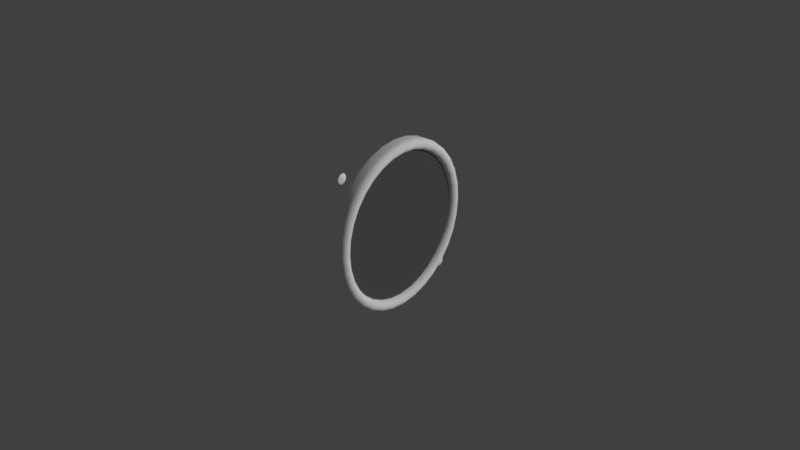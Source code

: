 # Source: oat.blend  (saved by Blender 2.79.0; exported with 4.5.12 LTS)
import bpy
from mathutils import Matrix  # noqa: F401  (used for matrix-valued properties, if any)

bpy.ops.wm.read_factory_settings(use_empty=True)
scene = bpy.context.scene
scene.name = 'Scene'

# ---- collections
col_collection_1 = bpy.data.collections.new('Collection 1'); scene.collection.children.link(col_collection_1)

# ---- materials (node trees are filled in below, after node groups)
mat_interior = bpy.data.materials.new('interior')
mat_interior.alpha_threshold = 0.0
mat_interior.use_transparent_shadow = False
mat_interior.diffuse_color = (1.0, 1.0, 1.0, 1.0)
mat_interior.specular_color = (0.3, 0.3, 0.3)
mat_interior.roughness = 0.5
mat_interior.specular_intensity = 1.0
mat_glass = bpy.data.materials.new('glass')
mat_glass.alpha_threshold = 0.0
mat_glass.use_transparent_shadow = False
mat_glass.diffuse_color = (0.1, 0.1, 0.1, 1.0)
mat_glass.roughness = 0.5
mat_glass.specular_intensity = 1.0

# ---- node groups
ng_auto_smooth = bpy.data.node_groups.new('Auto Smooth', 'GeometryNodeTree')
_s = ng_auto_smooth.interface.new_socket(name='Geometry', in_out='OUTPUT', socket_type='NodeSocketGeometry')
_s = ng_auto_smooth.interface.new_socket(name='Geometry', in_out='INPUT', socket_type='NodeSocketGeometry')
_s = ng_auto_smooth.interface.new_socket(name='Angle', in_out='INPUT', socket_type='NodeSocketFloat')
_s.subtype = 'ANGLE'
_s.min_value = 0.0
_s.max_value = 3.142
ng_auto_smooth.is_modifier = True
_N = ng_auto_smooth.nodes; _L = ng_auto_smooth.links
n0 = _N.new('NodeGroupOutput'); n0.name = 'Group Output'; n0.location = (480, -100)
n1 = _N.new('NodeGroupInput'); n1.name = 'Group Input'; n1.location = (-420, -300)
n2 = _N.new('NodeGroupInput'); n2.name = 'Group Input.001'; n2.location = (-60, -100)
n3 = _N.new('GeometryNodeSetShadeSmooth'); n3.name = 'Set Shade Smooth'; n3.location = (120, -100)
n3.domain = 'EDGE'
n4 = _N.new('GeometryNodeSetShadeSmooth'); n4.name = 'Set Shade Smooth.001'; n4.location = (300, -100)
n5 = _N.new('GeometryNodeInputMeshEdgeAngle'); n5.name = 'Edge Angle'; n5.location = (-420, -220)
n6 = _N.new('GeometryNodeInputEdgeSmooth'); n6.name = 'Is Edge Smooth'; n6.location = (-60, -160)
n7 = _N.new('GeometryNodeInputShadeSmooth'); n7.name = 'Is Face Smooth'; n7.location = (-240, -340)
n8 = _N.new('FunctionNodeBooleanMath'); n8.name = 'Boolean Math'; n8.location = (-60, -220)
n9 = _N.new('FunctionNodeCompare'); n9.name = 'Compare'; n9.location = (-240, -180)
n9.operation = 'LESS_EQUAL'
_L.new(n5.outputs[0], n9.inputs[0])
_L.new(n4.outputs[0], n0.inputs[0])
_L.new(n1.outputs[1], n9.inputs[1])
_L.new(n9.outputs[0], n8.inputs[0])
_L.new(n7.outputs[0], n8.inputs[1])
_L.new(n2.outputs[0], n3.inputs[0])
_L.new(n6.outputs[0], n3.inputs[1])
_L.new(n3.outputs[0], n4.inputs[0])
_L.new(n8.outputs[0], n3.inputs[2])
n0.is_active_output = True

# ---- material node trees

# ---- world
world_world = bpy.data.worlds.new('World'); scene.world = world_world
world_world.color = (0.05088, 0.05088, 0.05088)
world_world.use_sun_shadow = False
world_world.sun_shadow_jitter_overblur = 0.0
world_world.cycles.sampling_method = 'MANUAL'

# ---- lights
light_lamp = bpy.data.lights.new('Lamp', 'POINT')
light_lamp.transmission_factor = 0.0
light_lamp.cutoff_distance = 30.0
light_lamp.energy = 100.0
light_lamp.shadow_buffer_clip_start = 1.001
light_lamp.shadow_soft_size = 0.1
light_lamp.shadow_maximum_resolution = 0.006
light_lamp.use_absolute_resolution = True

# ---- meshes
me_cube = bpy.data.meshes.new('Cube')
me_cube.from_pydata([(2.048e-11, 0.02313, -0.02087), (3.785e-11, 0.02261, -0.02052), (4.945e-11, 0.022, -0.0204), (5.353e-11, 0.02139, -0.02052), (4.945e-11, 0.02087, -0.02087), (3.785e-11, 0.02052, -0.02139), (2.048e-11, 0.0204, -0.022), (3.469e-18, 0.02052, -0.02261), (-2.048e-11, 0.02087, -0.02313), (-3.785e-11, 0.02139, -0.02348), (-4.945e-11, 0.022, -0.0236), (-5.353e-11, 0.02261, -0.02348), (-4.945e-11, 0.02313, -0.02313), (-3.785e-11, 0.02348, -0.02261), (-2.048e-11, 0.0236, -0.022), (2.602e-17, 0.02348, -0.02139), (0.00035, 0.02257, -0.02143), (0.00035, 0.02231, -0.02126), (0.00035, 0.022, -0.0212), (0.00035, 0.02169, -0.02126), (0.00035, 0.02143, -0.02143), (0.00035, 0.02126, -0.02169), (0.00035, 0.0212, -0.022), (0.00035, 0.02126, -0.02231), (0.00035, 0.02143, -0.02257), (0.00035, 0.02169, -0.02274), (0.00035, 0.022, -0.0228), (0.00035, 0.02231, -0.02274), (0.00035, 0.02257, -0.02257), (0.00035, 0.02274, -0.02231), (0.00035, 0.0228, -0.022), (0.00035, 0.02274, -0.02169), (0.0005, 0.022, -0.022), (0.0, -0.0204, 0.022), (2.676e-11, -0.02052, 0.02261), (4.945e-11, -0.02087, 0.02313), (6.461e-11, -0.02139, 0.02348), (6.994e-11, -0.022, 0.0236), (6.461e-11, -0.02261, 0.02348), (4.945e-11, -0.02313, 0.02313), (2.676e-11, -0.02348, 0.02261), (1.056e-17, -0.0236, 0.022), (-2.676e-11, -0.02348, 0.02139), (-4.945e-11, -0.02313, 0.02087), (-6.461e-11, -0.02261, 0.02052), (-6.994e-11, -0.022, 0.0204), (-6.461e-11, -0.02139, 0.02052), (-4.945e-11, -0.02087, 0.02087), (-2.676e-11, -0.02052, 0.02139), (0.00035, -0.0212, 0.022), (0.00035, -0.02126, 0.02231), (0.00035, -0.02143, 0.02257), (0.00035, -0.02169, 0.02274), (0.00035, -0.022, 0.0228), (0.00035, -0.02231, 0.02274), (0.00035, -0.02257, 0.02257), (0.00035, -0.02274, 0.02231), (0.00035, -0.0228, 0.022), (0.00035, -0.02274, 0.02169), (0.00035, -0.02257, 0.02143), (0.00035, -0.02231, 0.02126), (0.00035, -0.022, 0.0212), (0.00035, -0.02169, 0.02126), (0.00035, -0.02143, 0.02143), (0.00035, -0.02126, 0.02169), (0.0005, -0.022, 0.022), (0.0025, 0.0, -0.0265), (0.003529, 0.0, -0.02617), (0.004164, 0.0, -0.02529), (0.004164, 0.0, -0.02421), (0.003529, 0.0, -0.02333), (0.0025, 0.0, -0.023), (0.0025, 0.00517, -0.02599), (0.003529, 0.005105, -0.02566), (0.004164, 0.004934, -0.0248), (0.004164, 0.004723, -0.02374), (0.003529, 0.004552, -0.02289), (0.0025, 0.004487, -0.02256), (0.0025, 0.01014, -0.02448), (0.003529, 0.01001, -0.02417), (0.004164, 0.009678, -0.02337), (0.004164, 0.009264, -0.02237), (0.003529, 0.00893, -0.02156), (0.0025, 0.008802, -0.02125), (0.0025, 0.01472, -0.02203), (0.003529, 0.01454, -0.02176), (0.004164, 0.01405, -0.02103), (0.004164, 0.01345, -0.02013), (0.003529, 0.01296, -0.0194), (0.0025, 0.01278, -0.01912), (0.0025, 0.01874, -0.01874), (0.003529, 0.0185, -0.0185), (0.004164, 0.01788, -0.01788), (0.004164, 0.01712, -0.01712), (0.003529, 0.0165, -0.0165), (0.0025, 0.01626, -0.01626), (0.0025, 0.02203, -0.01472), (0.003529, 0.02176, -0.01454), (0.004164, 0.02103, -0.01405), (0.004164, 0.02013, -0.01345), (0.003529, 0.0194, -0.01296), (0.0025, 0.01912, -0.01278), (0.0025, 0.02448, -0.01014), (0.003529, 0.02417, -0.01001), (0.004164, 0.02337, -0.009678), (0.004164, 0.02237, -0.009264), (0.003529, 0.02156, -0.00893), (0.0025, 0.02125, -0.008802), (0.0025, 0.02599, -0.00517), (0.003529, 0.02566, -0.005105), (0.004164, 0.0248, -0.004934), (0.004164, 0.02374, -0.004723), (0.003529, 0.02289, -0.004552), (0.0025, 0.02256, -0.004487), (0.0025, 0.0265, -2.001e-09), (0.003529, 0.02617, -1.898e-09), (0.004164, 0.02529, -1.784e-09), (0.004164, 0.02421, -1.702e-09), (0.003529, 0.02333, -1.684e-09), (0.0025, 0.023, -1.736e-09), (0.0025, 0.02599, 0.00517), (0.003529, 0.02566, 0.005105), (0.004164, 0.0248, 0.004934), (0.004164, 0.02374, 0.004723), (0.003529, 0.02289, 0.004552), (0.0025, 0.02256, 0.004487), (0.0025, 0.02448, 0.01014), (0.003529, 0.02417, 0.01001), (0.004164, 0.02337, 0.009678), (0.004164, 0.02237, 0.009264), (0.003529, 0.02156, 0.00893), (0.0025, 0.02125, 0.008802), (0.0025, 0.02203, 0.01472), (0.003529, 0.02176, 0.01454), (0.004164, 0.02103, 0.01405), (0.004164, 0.02013, 0.01345), (0.003529, 0.0194, 0.01296), (0.0025, 0.01912, 0.01278), (0.0025, 0.01874, 0.01874), (0.003529, 0.0185, 0.0185), (0.004164, 0.01788, 0.01788), (0.004164, 0.01712, 0.01712), (0.003529, 0.0165, 0.0165), (0.0025, 0.01626, 0.01626), (0.0025, 0.01472, 0.02203), (0.003529, 0.01454, 0.02176), (0.004164, 0.01405, 0.02103), (0.004164, 0.01345, 0.02013), (0.003529, 0.01296, 0.0194), (0.0025, 0.01278, 0.01912), (0.0025, 0.01014, 0.02448), (0.003529, 0.01001, 0.02417), (0.004164, 0.009678, 0.02337), (0.004164, 0.009264, 0.02237), (0.003529, 0.00893, 0.02156), (0.0025, 0.008802, 0.02125), (0.0025, 0.00517, 0.02599), (0.003529, 0.005105, 0.02566), (0.004164, 0.004934, 0.0248), (0.004164, 0.004723, 0.02374), (0.003529, 0.004552, 0.02289), (0.0025, 0.004487, 0.02256), (0.0025, 2.317e-09, 0.0265), (0.003529, 2.287e-09, 0.02617), (0.004164, 2.211e-09, 0.02529), (0.004164, 2.116e-09, 0.02421), (0.003529, 2.04e-09, 0.02333), (0.0025, 2.011e-09, 0.023), (0.0025, -0.00517, 0.02599), (0.003529, -0.005105, 0.02566), (0.004164, -0.004934, 0.0248), (0.004164, -0.004723, 0.02374), (0.003529, -0.004552, 0.02289), (0.0025, -0.004487, 0.02256), (0.0025, -0.01014, 0.02448), (0.003529, -0.01001, 0.02417), (0.004164, -0.009678, 0.02337), (0.004164, -0.009264, 0.02237), (0.003529, -0.00893, 0.02156), (0.0025, -0.008802, 0.02125), (0.0025, -0.01472, 0.02203), (0.003529, -0.01454, 0.02176), (0.004164, -0.01405, 0.02103), (0.004164, -0.01345, 0.02013), (0.003529, -0.01296, 0.0194), (0.0025, -0.01278, 0.01912), (0.0025, -0.01874, 0.01874), (0.003529, -0.0185, 0.0185), (0.004164, -0.01788, 0.01788), (0.004164, -0.01712, 0.01712), (0.003529, -0.0165, 0.0165), (0.0025, -0.01626, 0.01626), (0.0025, -0.02203, 0.01472), (0.003529, -0.02176, 0.01454), (0.004164, -0.02103, 0.01405), (0.004164, -0.02013, 0.01345), (0.003529, -0.0194, 0.01296), (0.0025, -0.01912, 0.01278), (0.0025, -0.02448, 0.01014), (0.003529, -0.02417, 0.01001), (0.004164, -0.02337, 0.009678), (0.004164, -0.02237, 0.009264), (0.003529, -0.02156, 0.00893), (0.0025, -0.02125, 0.008802), (0.0025, -0.02599, 0.00517), (0.003529, -0.02566, 0.005105), (0.004164, -0.0248, 0.004934), (0.004164, -0.02374, 0.004723), (0.003529, -0.02289, 0.004552), (0.0025, -0.02256, 0.004487), (0.0025, -0.0265, -2.001e-09), (0.003529, -0.02617, -1.898e-09), (0.004164, -0.02529, -1.784e-09), (0.004164, -0.02421, -1.702e-09), (0.003529, -0.02333, -1.684e-09), (0.0025, -0.023, -1.736e-09), (1.63e-09, -0.00517, -0.02599), (1.63e-09, -0.01014, -0.02448), (1.397e-09, -0.01472, -0.02203), (1.164e-09, -0.01874, -0.01874), (0.0025, -0.02599, -0.00517), (0.003529, -0.02566, -0.005105), (0.004164, -0.0248, -0.004934), (0.004164, -0.02374, -0.004723), (0.003529, -0.02289, -0.004552), (0.0025, -0.02256, -0.004487), (9.313e-10, -0.02203, -0.01472), (4.657e-10, -0.02448, -0.01014), (2.328e-10, -0.02599, -0.00517), (-2.328e-10, -0.0265, -2.001e-09), (0.0025, -0.02448, -0.01014), (0.003529, -0.02417, -0.01001), (0.004164, -0.02337, -0.009678), (0.004164, -0.02237, -0.009264), (0.003529, -0.02156, -0.00893), (0.0025, -0.02125, -0.008802), (-6.985e-10, -0.02599, 0.00517), (-9.313e-10, -0.02448, 0.01014), (-1.397e-09, -0.02203, 0.01472), (-1.63e-09, -0.01874, 0.01874), (0.0025, -0.02203, -0.01472), (0.003529, -0.02176, -0.01454), (0.004164, -0.02103, -0.01405), (0.004164, -0.02013, -0.01345), (0.003529, -0.0194, -0.01296), (0.0025, -0.01912, -0.01278), (-1.863e-09, -0.01472, 0.02203), (-2.095e-09, -0.01014, 0.02448), (-2.095e-09, -0.00517, 0.02599), (-2.328e-09, 2.317e-09, 0.0265), (0.0025, -0.01874, -0.01874), (0.003529, -0.0185, -0.0185), (0.004164, -0.01788, -0.01788), (0.004164, -0.01712, -0.01712), (0.003529, -0.0165, -0.0165), (0.0025, -0.01626, -0.01626), (-2.095e-09, 0.00517, 0.02599), (-2.095e-09, 0.01014, 0.02448), (-1.863e-09, 0.01472, 0.02203), (-1.63e-09, 0.01874, 0.01874), (0.0025, -0.01472, -0.02203), (0.003529, -0.01454, -0.02176), (0.004164, -0.01405, -0.02103), (0.004164, -0.01345, -0.02013), (0.003529, -0.01296, -0.0194), (0.0025, -0.01278, -0.01912), (-1.397e-09, 0.02203, 0.01472), (-9.313e-10, 0.02448, 0.01014), (-6.985e-10, 0.02599, 0.00517), (-2.328e-10, 0.0265, -2.001e-09), (0.0025, -0.01014, -0.02448), (0.003529, -0.01001, -0.02417), (0.004164, -0.009678, -0.02337), (0.004164, -0.009264, -0.02237), (0.003529, -0.00893, -0.02156), (0.0025, -0.008802, -0.02125), (2.328e-10, 0.02599, -0.00517), (4.657e-10, 0.02448, -0.01014), (9.313e-10, 0.02203, -0.01472), (1.164e-09, 0.01874, -0.01874), (0.0025, -0.00517, -0.02599), (0.003529, -0.005105, -0.02566), (0.004164, -0.004934, -0.0248), (0.004164, -0.004723, -0.02374), (0.003529, -0.004552, -0.02289), (0.0025, -0.004487, -0.02256), (1.397e-09, 0.01472, -0.02203), (1.63e-09, 0.01014, -0.02448), (1.63e-09, 0.00517, -0.02599), (1.863e-09, 0.0, -0.0265), (0.001, 0.0, -0.023), (0.001, 0.004487, -0.02256), (0.001, 0.008802, -0.02125), (0.001, 0.01278, -0.01912), (0.001, 0.01626, -0.01626), (0.001, 0.01912, -0.01278), (0.001, 0.02125, -0.008802), (0.001, 0.02256, -0.004487), (0.001, 0.023, -1.736e-09), (0.001, 0.02256, 0.004487), (0.001, 0.02125, 0.008802), (0.001, 0.01912, 0.01278), (0.001, 0.01626, 0.01626), (0.001, 0.01278, 0.01912), (0.001, 0.008802, 0.02125), (0.001, 0.004487, 0.02256), (0.001, 2.011e-09, 0.023), (0.001, -0.004487, 0.02256), (0.001, -0.008802, 0.02125), (0.001, -0.01278, 0.01912), (0.001, -0.01626, 0.01626), (0.001, -0.01912, 0.01278), (0.001, -0.02125, 0.008802), (0.001, -0.02256, 0.004487), (0.001, -0.023, -1.736e-09), (0.001, -0.02256, -0.004487), (0.001, -0.02125, -0.008802), (0.001, -0.01912, -0.01278), (0.001, -0.01626, -0.01626), (0.001, -0.01278, -0.01912), (0.001, -0.008802, -0.02125), (0.001, -0.004487, -0.02256)], [], [(3, 4, 20, 19), (2, 3, 19, 18), (1, 2, 18, 17), (0, 1, 17, 16), (15, 0, 16, 31), (14, 15, 31, 30), (13, 14, 30, 29), (12, 13, 29, 28), (11, 12, 28, 27), (10, 11, 27, 26), (9, 10, 26, 25), (8, 9, 25, 24), (7, 8, 24, 23), (6, 7, 23, 22), (5, 6, 22, 21), (4, 5, 21, 20), (23, 24, 32), (31, 16, 32), (16, 17, 32), (17, 18, 32), (18, 19, 32), (19, 20, 32), (20, 21, 32), (21, 22, 32), (22, 23, 32), (24, 25, 32), (25, 26, 32), (26, 27, 32), (27, 28, 32), (28, 29, 32), (29, 30, 32), (30, 31, 32), (36, 37, 53, 52), (35, 36, 52, 51), (34, 35, 51, 50), (33, 34, 50, 49), (48, 33, 49, 64), (47, 48, 64, 63), (46, 47, 63, 62), (45, 46, 62, 61), (44, 45, 61, 60), (43, 44, 60, 59), (42, 43, 59, 58), (41, 42, 58, 57), (40, 41, 57, 56), (39, 40, 56, 55), (38, 39, 55, 54), (37, 38, 54, 53), (56, 57, 65), (64, 49, 65), (49, 50, 65), (50, 51, 65), (51, 52, 65), (52, 53, 65), (53, 54, 65), (54, 55, 65), (55, 56, 65), (57, 58, 65), (58, 59, 65), (59, 60, 65), (60, 61, 65), (61, 62, 65), (62, 63, 65), (63, 64, 65), (66, 72, 73, 67), (67, 73, 74, 68), (68, 74, 75, 69), (69, 75, 76, 70), (70, 76, 77, 71), (72, 78, 79, 73), (73, 79, 80, 74), (74, 80, 81, 75), (75, 81, 82, 76), (76, 82, 83, 77), (78, 84, 85, 79), (79, 85, 86, 80), (80, 86, 87, 81), (81, 87, 88, 82), (82, 88, 89, 83), (84, 90, 91, 85), (85, 91, 92, 86), (86, 92, 93, 87), (87, 93, 94, 88), (88, 94, 95, 89), (90, 96, 97, 91), (91, 97, 98, 92), (92, 98, 99, 93), (93, 99, 100, 94), (94, 100, 101, 95), (96, 102, 103, 97), (97, 103, 104, 98), (98, 104, 105, 99), (99, 105, 106, 100), (100, 106, 107, 101), (102, 108, 109, 103), (103, 109, 110, 104), (104, 110, 111, 105), (105, 111, 112, 106), (106, 112, 113, 107), (108, 114, 115, 109), (109, 115, 116, 110), (110, 116, 117, 111), (111, 117, 118, 112), (112, 118, 119, 113), (114, 120, 121, 115), (115, 121, 122, 116), (116, 122, 123, 117), (117, 123, 124, 118), (118, 124, 125, 119), (120, 126, 127, 121), (121, 127, 128, 122), (122, 128, 129, 123), (123, 129, 130, 124), (124, 130, 131, 125), (126, 132, 133, 127), (127, 133, 134, 128), (128, 134, 135, 129), (129, 135, 136, 130), (130, 136, 137, 131), (132, 138, 139, 133), (133, 139, 140, 134), (134, 140, 141, 135), (135, 141, 142, 136), (136, 142, 143, 137), (138, 144, 145, 139), (139, 145, 146, 140), (140, 146, 147, 141), (141, 147, 148, 142), (142, 148, 149, 143), (144, 150, 151, 145), (145, 151, 152, 146), (146, 152, 153, 147), (147, 153, 154, 148), (148, 154, 155, 149), (150, 156, 157, 151), (151, 157, 158, 152), (152, 158, 159, 153), (153, 159, 160, 154), (154, 160, 161, 155), (156, 162, 163, 157), (157, 163, 164, 158), (158, 164, 165, 159), (159, 165, 166, 160), (160, 166, 167, 161), (162, 168, 169, 163), (163, 169, 170, 164), (164, 170, 171, 165), (165, 171, 172, 166), (166, 172, 173, 167), (168, 174, 175, 169), (169, 175, 176, 170), (170, 176, 177, 171), (171, 177, 178, 172), (172, 178, 179, 173), (174, 180, 181, 175), (175, 181, 182, 176), (176, 182, 183, 177), (177, 183, 184, 178), (178, 184, 185, 179), (180, 186, 187, 181), (181, 187, 188, 182), (182, 188, 189, 183), (183, 189, 190, 184), (184, 190, 191, 185), (186, 192, 193, 187), (187, 193, 194, 188), (188, 194, 195, 189), (189, 195, 196, 190), (190, 196, 197, 191), (192, 198, 199, 193), (193, 199, 200, 194), (194, 200, 201, 195), (195, 201, 202, 196), (196, 202, 203, 197), (198, 204, 205, 199), (199, 205, 206, 200), (200, 206, 207, 201), (201, 207, 208, 202), (202, 208, 209, 203), (204, 210, 211, 205), (205, 211, 212, 206), (206, 212, 213, 207), (207, 213, 214, 208), (208, 214, 215, 209), (210, 220, 221, 211), (211, 221, 222, 212), (212, 222, 223, 213), (213, 223, 224, 214), (214, 224, 225, 215), (96, 90, 279, 278), (260, 250, 219, 218), (220, 230, 231, 221), (221, 231, 232, 222), (222, 232, 233, 223), (223, 233, 234, 224), (224, 234, 235, 225), (204, 198, 237, 236), (174, 168, 248, 247), (162, 156, 256, 249), (230, 220, 228, 227), (102, 96, 278, 277), (230, 240, 241, 231), (231, 241, 242, 232), (232, 242, 243, 233), (233, 243, 244, 234), (234, 244, 245, 235), (280, 270, 217, 216), (186, 180, 246, 239), (78, 72, 288, 287), (192, 186, 239, 238), (132, 126, 267, 266), (240, 250, 251, 241), (241, 251, 252, 242), (242, 252, 253, 243), (243, 253, 254, 244), (244, 254, 255, 245), (168, 162, 249, 248), (250, 240, 226, 219), (138, 132, 266, 259), (126, 120, 268, 267), (108, 102, 277, 276), (250, 260, 261, 251), (251, 261, 262, 252), (252, 262, 263, 253), (253, 263, 264, 254), (254, 264, 265, 255), (198, 192, 238, 237), (72, 66, 289, 288), (90, 84, 286, 279), (156, 150, 257, 256), (210, 204, 236, 229), (260, 270, 271, 261), (261, 271, 272, 262), (262, 272, 273, 263), (263, 273, 274, 264), (264, 274, 275, 265), (66, 280, 216, 289), (84, 78, 287, 286), (150, 144, 258, 257), (240, 230, 227, 226), (270, 260, 218, 217), (270, 280, 281, 271), (271, 281, 282, 272), (272, 282, 283, 273), (273, 283, 284, 274), (274, 284, 285, 275), (144, 138, 259, 258), (114, 108, 276, 269), (220, 210, 229, 228), (120, 114, 269, 268), (180, 174, 247, 246), (280, 66, 67, 281), (281, 67, 68, 282), (282, 68, 69, 283), (283, 69, 70, 284), (284, 70, 71, 285), (197, 203, 312, 311), (125, 131, 300, 299), (161, 167, 306, 305), (113, 119, 298, 297), (71, 77, 291, 290), (107, 113, 297, 296), (95, 101, 295, 294), (265, 275, 320, 319), (173, 179, 308, 307), (83, 89, 293, 292), (225, 235, 316, 315), (191, 197, 311, 310), (101, 107, 296, 295), (149, 155, 304, 303), (179, 185, 309, 308), (155, 161, 305, 304), (285, 71, 290, 321), (77, 83, 292, 291), (275, 285, 321, 320), (245, 255, 318, 317), (209, 215, 314, 313), (215, 225, 315, 314), (255, 265, 319, 318), (167, 173, 307, 306), (131, 137, 301, 300), (203, 209, 313, 312), (137, 143, 302, 301), (143, 149, 303, 302), (89, 95, 294, 293), (119, 125, 299, 298), (235, 245, 317, 316), (185, 191, 310, 309)])
me_cube.polygons.foreach_set('use_smooth', [True] * 288)
_uv = me_cube.uv_layers.new(name='UVMap')
_uv.uv.foreach_set('vector', [0.9182, 0.1304, 0.9063, 0.1328, 0.9063, 0.1172, 0.9122, 0.116, 0.9283, 0.1237, 0.9182, 0.1304, 0.9122, 0.116, 0.9173, 0.1126, 0.9351, 0.1135, 0.9283, 0.1237, 0.9173, 0.1126, 0.9207, 0.1075, 0.9375, 0.1016, 0.9351, 0.1135, 0.9207, 0.1075, 0.9219, 0.1016, 0.9351, 0.0896, 0.9375, 0.1016, 0.9219, 0.1016, 0.9207, 0.09558, 0.9283, 0.07946, 0.9351, 0.0896, 0.9207, 0.09558, 0.9173, 0.09051, 0.9182, 0.07269, 0.9283, 0.07946, 0.9173, 0.09051, 0.9122, 0.08713, 0.9063, 0.07031, 0.9182, 0.07269, 0.9122, 0.08713, 0.9063, 0.08594, 0.8943, 0.07269, 0.9063, 0.07031, 0.9063, 0.08594, 0.9003, 0.08713, 0.8842, 0.07946, 0.8943, 0.07269, 0.9003, 0.08713, 0.8952, 0.09051, 0.8774, 0.0896, 0.8842, 0.07946, 0.8952, 0.09051, 0.8918, 0.09558, 0.875, 0.1016, 0.8774, 0.0896, 0.8918, 0.09558, 0.8906, 0.1016, 0.8774, 0.1135, 0.875, 0.1016, 0.8906, 0.1016, 0.8918, 0.1075, 0.8842, 0.1237, 0.8774, 0.1135, 0.8918, 0.1075, 0.8952, 0.1126, 0.8943, 0.1304, 0.8842, 0.1237, 0.8952, 0.1126, 0.9003, 0.116, 0.9063, 0.1328, 0.8943, 0.1304, 0.9003, 0.116, 0.9063, 0.1172, 0.8918, 0.1075, 0.8906, 0.1016, 0.9063, 0.1016, 0.9207, 0.09558, 0.9219, 0.1016, 0.9063, 0.1016, 0.9219, 0.1016, 0.9207, 0.1075, 0.9063, 0.1016, 0.9207, 0.1075, 0.9173, 0.1126, 0.9063, 0.1016, 0.9173, 0.1126, 0.9122, 0.116, 0.9063, 0.1016, 0.9122, 0.116, 0.9063, 0.1172, 0.9063, 0.1016, 0.9063, 0.1172, 0.9003, 0.116, 0.9063, 0.1016, 0.9003, 0.116, 0.8952, 0.1126, 0.9063, 0.1016, 0.8952, 0.1126, 0.8918, 0.1075, 0.9063, 0.1016, 0.8906, 0.1016, 0.8918, 0.09558, 0.9063, 0.1016, 0.8918, 0.09558, 0.8952, 0.09051, 0.9063, 0.1016, 0.8952, 0.09051, 0.9003, 0.08713, 0.9063, 0.1016, 0.9003, 0.08713, 0.9063, 0.08594, 0.9063, 0.1016, 0.9063, 0.08594, 0.9122, 0.08713, 0.9063, 0.1016, 0.9122, 0.08713, 0.9173, 0.09051, 0.9063, 0.1016, 0.9173, 0.09051, 0.9207, 0.09558, 0.9063, 0.1016, 0.9182, 0.1304, 0.9063, 0.1328, 0.9063, 0.1172, 0.9122, 0.116, 0.9283, 0.1237, 0.9182, 0.1304, 0.9122, 0.116, 0.9173, 0.1126, 0.9351, 0.1135, 0.9283, 0.1237, 0.9173, 0.1126, 0.9207, 0.1075, 0.9375, 0.1016, 0.9351, 0.1135, 0.9207, 0.1075, 0.9219, 0.1016, 0.9351, 0.0896, 0.9375, 0.1016, 0.9219, 0.1016, 0.9207, 0.09558, 0.9283, 0.07946, 0.9351, 0.0896, 0.9207, 0.09558, 0.9173, 0.09051, 0.9182, 0.07269, 0.9283, 0.07946, 0.9173, 0.09051, 0.9122, 0.08713, 0.9063, 0.07031, 0.9182, 0.07269, 0.9122, 0.08713, 0.9063, 0.08594, 0.8943, 0.07269, 0.9063, 0.07031, 0.9063, 0.08594, 0.9003, 0.08713, 0.8842, 0.07946, 0.8943, 0.07269, 0.9003, 0.08713, 0.8952, 0.09051, 0.8774, 0.0896, 0.8842, 0.07946, 0.8952, 0.09051, 0.8918, 0.09558, 0.875, 0.1016, 0.8774, 0.0896, 0.8918, 0.09558, 0.8906, 0.1016, 0.8774, 0.1135, 0.875, 0.1016, 0.8906, 0.1016, 0.8918, 0.1075, 0.8842, 0.1237, 0.8774, 0.1135, 0.8918, 0.1075, 0.8952, 0.1126, 0.8943, 0.1304, 0.8842, 0.1237, 0.8952, 0.1126, 0.9003, 0.116, 0.9063, 0.1328, 0.8943, 0.1304, 0.9003, 0.116, 0.9063, 0.1172, 0.8918, 0.1075, 0.8906, 0.1016, 0.9063, 0.1016, 0.9207, 0.09558, 0.9219, 0.1016, 0.9063, 0.1016, 0.9219, 0.1016, 0.9207, 0.1075, 0.9063, 0.1016, 0.9207, 0.1075, 0.9173, 0.1126, 0.9063, 0.1016, 0.9173, 0.1126, 0.9122, 0.116, 0.9063, 0.1016, 0.9122, 0.116, 0.9063, 0.1172, 0.9063, 0.1016, 0.9063, 0.1172, 0.9003, 0.116, 0.9063, 0.1016, 0.9003, 0.116, 0.8952, 0.1126, 0.9063, 0.1016, 0.8952, 0.1126, 0.8918, 0.1075, 0.9063, 0.1016, 0.8906, 0.1016, 0.8918, 0.09558, 0.9063, 0.1016, 0.8918, 0.09558, 0.8952, 0.09051, 0.9063, 0.1016, 0.8952, 0.09051, 0.9003, 0.08713, 0.9063, 0.1016, 0.9003, 0.08713, 0.9063, 0.08594, 0.9063, 0.1016, 0.9063, 0.08594, 0.9122, 0.08713, 0.9063, 0.1016, 0.9122, 0.08713, 0.9173, 0.09051, 0.9063, 0.1016, 0.9173, 0.09051, 0.9207, 0.09558, 0.9063, 0.1016, 0.8984, 0.8011, 0.9174, 0.803, 0.9172, 0.8042, 0.8984, 0.8023, 0.8984, 0.8023, 0.9172, 0.8042, 0.9166, 0.8073, 0.8984, 0.8055, 0.8984, 0.8055, 0.9166, 0.8073, 0.9158, 0.8112, 0.8984, 0.8095, 0.8984, 0.8095, 0.9158, 0.8112, 0.9152, 0.8144, 0.8984, 0.8127, 0.8984, 0.8127, 0.9152, 0.8144, 0.9149, 0.8156, 0.8984, 0.8139, 0.9174, 0.803, 0.9357, 0.8085, 0.9352, 0.8096, 0.9172, 0.8042, 0.9172, 0.8042, 0.9352, 0.8096, 0.934, 0.8126, 0.9166, 0.8073, 0.9166, 0.8073, 0.934, 0.8126, 0.9325, 0.8163, 0.9158, 0.8112, 0.9158, 0.8112, 0.9325, 0.8163, 0.9312, 0.8192, 0.9152, 0.8144, 0.9152, 0.8144, 0.9312, 0.8192, 0.9308, 0.8204, 0.9149, 0.8156, 0.9357, 0.8085, 0.9525, 0.8175, 0.9518, 0.8185, 0.9352, 0.8096, 0.9352, 0.8096, 0.9518, 0.8185, 0.9501, 0.8212, 0.934, 0.8126, 0.934, 0.8126, 0.9501, 0.8212, 0.9478, 0.8245, 0.9325, 0.8163, 0.9325, 0.8163, 0.9478, 0.8245, 0.9461, 0.8272, 0.9312, 0.8192, 0.9312, 0.8192, 0.9461, 0.8272, 0.9454, 0.8282, 0.9308, 0.8204, 0.9525, 0.8175, 0.9673, 0.8296, 0.9664, 0.8305, 0.9518, 0.8185, 0.9518, 0.8185, 0.9664, 0.8305, 0.9641, 0.8327, 0.9501, 0.8212, 0.9501, 0.8212, 0.9641, 0.8327, 0.9613, 0.8356, 0.9478, 0.8245, 0.9478, 0.8245, 0.9613, 0.8356, 0.959, 0.8378, 0.9461, 0.8272, 0.9461, 0.8272, 0.959, 0.8378, 0.9582, 0.8387, 0.9454, 0.8282, 0.9673, 0.8296, 0.9794, 0.8444, 0.9784, 0.845, 0.9664, 0.8305, 0.9664, 0.8305, 0.9784, 0.845, 0.9757, 0.8468, 0.9641, 0.8327, 0.9641, 0.8327, 0.9757, 0.8468, 0.9724, 0.849, 0.9613, 0.8356, 0.9613, 0.8356, 0.9724, 0.849, 0.9697, 0.8508, 0.959, 0.8378, 0.959, 0.8378, 0.9697, 0.8508, 0.9687, 0.8515, 0.9582, 0.8387, 0.9794, 0.8444, 0.9884, 0.8612, 0.9872, 0.8617, 0.9784, 0.845, 0.9784, 0.845, 0.9872, 0.8617, 0.9843, 0.8629, 0.9757, 0.8468, 0.9757, 0.8468, 0.9843, 0.8629, 0.9806, 0.8644, 0.9724, 0.849, 0.9724, 0.849, 0.9806, 0.8644, 0.9776, 0.8656, 0.9697, 0.8508, 0.9697, 0.8508, 0.9776, 0.8656, 0.9765, 0.8661, 0.9687, 0.8515, 0.9884, 0.8612, 0.9939, 0.8794, 0.9927, 0.8797, 0.9872, 0.8617, 0.9872, 0.8617, 0.9927, 0.8797, 0.9896, 0.8803, 0.9843, 0.8629, 0.9843, 0.8629, 0.9896, 0.8803, 0.9857, 0.8811, 0.9806, 0.8644, 0.9806, 0.8644, 0.9857, 0.8811, 0.9825, 0.8817, 0.9776, 0.8656, 0.9776, 0.8656, 0.9825, 0.8817, 0.9813, 0.882, 0.9765, 0.8661, 0.9939, 0.8794, 0.9958, 0.8984, 0.9946, 0.8984, 0.9927, 0.8797, 0.9927, 0.8797, 0.9946, 0.8984, 0.9913, 0.8984, 0.9896, 0.8803, 0.9896, 0.8803, 0.9913, 0.8984, 0.9874, 0.8984, 0.9857, 0.8811, 0.9857, 0.8811, 0.9874, 0.8984, 0.9842, 0.8984, 0.9825, 0.8817, 0.9825, 0.8817, 0.9842, 0.8984, 0.9829, 0.8984, 0.9813, 0.882, 0.9958, 0.8984, 0.9939, 0.9174, 0.9927, 0.9172, 0.9946, 0.8984, 0.9946, 0.8984, 0.9927, 0.9172, 0.9896, 0.9166, 0.9913, 0.8984, 0.9913, 0.8984, 0.9896, 0.9166, 0.9857, 0.9158, 0.9874, 0.8984, 0.9874, 0.8984, 0.9857, 0.9158, 0.9825, 0.9152, 0.9842, 0.8984, 0.9842, 0.8984, 0.9825, 0.9152, 0.9813, 0.9149, 0.9829, 0.8984, 0.9939, 0.9174, 0.9884, 0.9357, 0.9872, 0.9352, 0.9927, 0.9172, 0.9927, 0.9172, 0.9872, 0.9352, 0.9843, 0.934, 0.9896, 0.9166, 0.9896, 0.9166, 0.9843, 0.934, 0.9806, 0.9325, 0.9857, 0.9158, 0.9857, 0.9158, 0.9806, 0.9325, 0.9776, 0.9312, 0.9825, 0.9152, 0.9825, 0.9152, 0.9776, 0.9312, 0.9765, 0.9308, 0.9813, 0.9149, 0.9884, 0.9357, 0.9794, 0.9525, 0.9784, 0.9518, 0.9872, 0.9352, 0.9872, 0.9352, 0.9784, 0.9518, 0.9757, 0.9501, 0.9843, 0.934, 0.9843, 0.934, 0.9757, 0.9501, 0.9724, 0.9478, 0.9806, 0.9325, 0.9806, 0.9325, 0.9724, 0.9478, 0.9697, 0.9461, 0.9776, 0.9312, 0.9776, 0.9312, 0.9697, 0.9461, 0.9687, 0.9454, 0.9765, 0.9308, 0.9794, 0.9525, 0.9673, 0.9673, 0.9664, 0.9664, 0.9784, 0.9518, 0.9784, 0.9518, 0.9664, 0.9664, 0.9641, 0.9641, 0.9757, 0.9501, 0.9757, 0.9501, 0.9641, 0.9641, 0.9613, 0.9613, 0.9724, 0.9478, 0.9724, 0.9478, 0.9613, 0.9613, 0.959, 0.959, 0.9697, 0.9461, 0.9697, 0.9461, 0.959, 0.959, 0.9582, 0.9582, 0.9687, 0.9454, 0.9673, 0.9673, 0.9525, 0.9794, 0.9518, 0.9784, 0.9664, 0.9664, 0.9664, 0.9664, 0.9518, 0.9784, 0.9501, 0.9757, 0.9641, 0.9641, 0.9641, 0.9641, 0.9501, 0.9757, 0.9478, 0.9724, 0.9613, 0.9613, 0.9613, 0.9613, 0.9478, 0.9724, 0.9461, 0.9697, 0.959, 0.959, 0.959, 0.959, 0.9461, 0.9697, 0.9454, 0.9687, 0.9582, 0.9582, 0.9525, 0.9794, 0.9357, 0.9884, 0.9352, 0.9872, 0.9518, 0.9784, 0.9518, 0.9784, 0.9352, 0.9872, 0.934, 0.9843, 0.9501, 0.9757, 0.9501, 0.9757, 0.934, 0.9843, 0.9325, 0.9806, 0.9478, 0.9724, 0.9478, 0.9724, 0.9325, 0.9806, 0.9312, 0.9776, 0.9461, 0.9697, 0.9461, 0.9697, 0.9312, 0.9776, 0.9308, 0.9765, 0.9454, 0.9687, 0.9357, 0.9884, 0.9174, 0.9939, 0.9172, 0.9927, 0.9352, 0.9872, 0.9352, 0.9872, 0.9172, 0.9927, 0.9166, 0.9896, 0.934, 0.9843, 0.934, 0.9843, 0.9166, 0.9896, 0.9158, 0.9857, 0.9325, 0.9806, 0.9325, 0.9806, 0.9158, 0.9857, 0.9152, 0.9825, 0.9312, 0.9776, 0.9312, 0.9776, 0.9152, 0.9825, 0.9149, 0.9813, 0.9308, 0.9765, 0.9174, 0.9939, 0.8984, 0.9958, 0.8984, 0.9946, 0.9172, 0.9927, 0.9172, 0.9927, 0.8984, 0.9946, 0.8984, 0.9913, 0.9166, 0.9896, 0.9166, 0.9896, 0.8984, 0.9913, 0.8984, 0.9874, 0.9158, 0.9857, 0.9158, 0.9857, 0.8984, 0.9874, 0.8984, 0.9842, 0.9152, 0.9825, 0.9152, 0.9825, 0.8984, 0.9842, 0.8984, 0.9829, 0.9149, 0.9813, 0.8984, 0.9958, 0.8794, 0.9939, 0.8797, 0.9927, 0.8984, 0.9946, 0.8984, 0.9946, 0.8797, 0.9927, 0.8803, 0.9896, 0.8984, 0.9913, 0.8984, 0.9913, 0.8803, 0.9896, 0.8811, 0.9857, 0.8984, 0.9874, 0.8984, 0.9874, 0.8811, 0.9857, 0.8817, 0.9825, 0.8984, 0.9842, 0.8984, 0.9842, 0.8817, 0.9825, 0.882, 0.9813, 0.8984, 0.9829, 0.8794, 0.9939, 0.8612, 0.9884, 0.8617, 0.9872, 0.8797, 0.9927, 0.8797, 0.9927, 0.8617, 0.9872, 0.8629, 0.9843, 0.8803, 0.9896, 0.8803, 0.9896, 0.8629, 0.9843, 0.8644, 0.9806, 0.8811, 0.9857, 0.8811, 0.9857, 0.8644, 0.9806, 0.8656, 0.9776, 0.8817, 0.9825, 0.8817, 0.9825, 0.8656, 0.9776, 0.8661, 0.9765, 0.882, 0.9813, 0.8612, 0.9884, 0.8444, 0.9794, 0.845, 0.9784, 0.8617, 0.9872, 0.8617, 0.9872, 0.845, 0.9784, 0.8468, 0.9757, 0.8629, 0.9843, 0.8629, 0.9843, 0.8468, 0.9757, 0.849, 0.9724, 0.8644, 0.9806, 0.8644, 0.9806, 0.849, 0.9724, 0.8508, 0.9697, 0.8656, 0.9776, 0.8656, 0.9776, 0.8508, 0.9697, 0.8515, 0.9687, 0.8661, 0.9765, 0.8444, 0.9794, 0.8296, 0.9673, 0.8305, 0.9664, 0.845, 0.9784, 0.845, 0.9784, 0.8305, 0.9664, 0.8327, 0.9641, 0.8468, 0.9757, 0.8468, 0.9757, 0.8327, 0.9641, 0.8355, 0.9613, 0.849, 0.9724, 0.849, 0.9724, 0.8355, 0.9613, 0.8378, 0.959, 0.8508, 0.9697, 0.8508, 0.9697, 0.8378, 0.959, 0.8387, 0.9582, 0.8515, 0.9687, 0.8296, 0.9673, 0.8175, 0.9525, 0.8185, 0.9518, 0.8305, 0.9664, 0.8305, 0.9664, 0.8185, 0.9518, 0.8212, 0.9501, 0.8327, 0.9641, 0.8327, 0.9641, 0.8212, 0.9501, 0.8245, 0.9478, 0.8355, 0.9613, 0.8355, 0.9613, 0.8245, 0.9478, 0.8272, 0.9461, 0.8378, 0.959, 0.8378, 0.959, 0.8272, 0.9461, 0.8282, 0.9454, 0.8387, 0.9582, 0.8175, 0.9525, 0.8085, 0.9357, 0.8096, 0.9352, 0.8185, 0.9518, 0.8185, 0.9518, 0.8096, 0.9352, 0.8126, 0.934, 0.8212, 0.9501, 0.8212, 0.9501, 0.8126, 0.934, 0.8163, 0.9325, 0.8245, 0.9478, 0.8245, 0.9478, 0.8163, 0.9325, 0.8192, 0.9312, 0.8272, 0.9461, 0.8272, 0.9461, 0.8192, 0.9312, 0.8204, 0.9308, 0.8282, 0.9454, 0.8085, 0.9357, 0.803, 0.9174, 0.8042, 0.9172, 0.8096, 0.9352, 0.8096, 0.9352, 0.8042, 0.9172, 0.8073, 0.9166, 0.8126, 0.934, 0.8126, 0.934, 0.8073, 0.9166, 0.8112, 0.9158, 0.8163, 0.9325, 0.8163, 0.9325, 0.8112, 0.9158, 0.8144, 0.9152, 0.8192, 0.9312, 0.8192, 0.9312, 0.8144, 0.9152, 0.8156, 0.9149, 0.8204, 0.9308, 0.803, 0.9174, 0.8011, 0.8984, 0.8023, 0.8984, 0.8042, 0.9172, 0.8042, 0.9172, 0.8023, 0.8984, 0.8055, 0.8984, 0.8073, 0.9166, 0.8073, 0.9166, 0.8055, 0.8984, 0.8095, 0.8984, 0.8112, 0.9158, 0.8112, 0.9158, 0.8095, 0.8984, 0.8127, 0.8984, 0.8144, 0.9152, 0.8144, 0.9152, 0.8127, 0.8984, 0.8139, 0.8984, 0.8156, 0.9149, 0.8011, 0.8984, 0.803, 0.8794, 0.8042, 0.8797, 0.8023, 0.8984, 0.8023, 0.8984, 0.8042, 0.8797, 0.8073, 0.8803, 0.8055, 0.8984, 0.8055, 0.8984, 0.8073, 0.8803, 0.8112, 0.8811, 0.8095, 0.8984, 0.8095, 0.8984, 0.8112, 0.8811, 0.8144, 0.8817, 0.8127, 0.8984, 0.8127, 0.8984, 0.8144, 0.8817, 0.8156, 0.882, 0.8139, 0.8984, 0.9794, 0.8444, 0.9673, 0.8296, 0.9673, 0.8296, 0.9794, 0.8444, 0.8444, 0.8175, 0.8296, 0.8296, 0.8296, 0.8296, 0.8444, 0.8175, 0.803, 0.8794, 0.8085, 0.8612, 0.8096, 0.8617, 0.8042, 0.8797, 0.8042, 0.8797, 0.8096, 0.8617, 0.8126, 0.8629, 0.8073, 0.8803, 0.8073, 0.8803, 0.8126, 0.8629, 0.8163, 0.8644, 0.8112, 0.8811, 0.8112, 0.8811, 0.8163, 0.8644, 0.8192, 0.8656, 0.8144, 0.8817, 0.8144, 0.8817, 0.8192, 0.8656, 0.8204, 0.8661, 0.8156, 0.882, 0.803, 0.9174, 0.8085, 0.9357, 0.8085, 0.9357, 0.803, 0.9174, 0.8612, 0.9884, 0.8794, 0.9939, 0.8794, 0.9939, 0.8612, 0.9884, 0.8984, 0.9958, 0.9174, 0.9939, 0.9174, 0.9939, 0.8984, 0.9958, 0.8085, 0.8612, 0.803, 0.8794, 0.803, 0.8794, 0.8085, 0.8612, 0.9884, 0.8612, 0.9794, 0.8444, 0.9794, 0.8444, 0.9884, 0.8612, 0.8085, 0.8612, 0.8175, 0.8444, 0.8185, 0.845, 0.8096, 0.8617, 0.8096, 0.8617, 0.8185, 0.845, 0.8212, 0.8468, 0.8126, 0.8629, 0.8126, 0.8629, 0.8212, 0.8468, 0.8245, 0.849, 0.8163, 0.8644, 0.8163, 0.8644, 0.8245, 0.849, 0.8272, 0.8508, 0.8192, 0.8656, 0.8192, 0.8656, 0.8272, 0.8508, 0.8282, 0.8515, 0.8204, 0.8661, 0.8794, 0.803, 0.8612, 0.8085, 0.8612, 0.8085, 0.8794, 0.803, 0.8296, 0.9673, 0.8444, 0.9794, 0.8444, 0.9794, 0.8296, 0.9673, 0.9357, 0.8085, 0.9174, 0.803, 0.9174, 0.803, 0.9357, 0.8085, 0.8175, 0.9525, 0.8296, 0.9673, 0.8296, 0.9673, 0.8175, 0.9525, 0.9794, 0.9525, 0.9884, 0.9357, 0.9884, 0.9357, 0.9794, 0.9525, 0.8175, 0.8444, 0.8296, 0.8296, 0.8305, 0.8305, 0.8185, 0.845, 0.8185, 0.845, 0.8305, 0.8305, 0.8327, 0.8327, 0.8212, 0.8468, 0.8212, 0.8468, 0.8327, 0.8327, 0.8355, 0.8356, 0.8245, 0.849, 0.8245, 0.849, 0.8355, 0.8356, 0.8378, 0.8378, 0.8272, 0.8508, 0.8272, 0.8508, 0.8378, 0.8378, 0.8387, 0.8387, 0.8282, 0.8515, 0.8794, 0.9939, 0.8984, 0.9958, 0.8984, 0.9958, 0.8794, 0.9939, 0.8296, 0.8296, 0.8175, 0.8444, 0.8175, 0.8444, 0.8296, 0.8296, 0.9673, 0.9673, 0.9794, 0.9525, 0.9794, 0.9525, 0.9673, 0.9673, 0.9884, 0.9357, 0.9939, 0.9174, 0.9939, 0.9174, 0.9884, 0.9357, 0.9939, 0.8794, 0.9884, 0.8612, 0.9884, 0.8612, 0.9939, 0.8794, 0.8296, 0.8296, 0.8444, 0.8175, 0.845, 0.8185, 0.8305, 0.8305, 0.8305, 0.8305, 0.845, 0.8185, 0.8468, 0.8212, 0.8327, 0.8327, 0.8327, 0.8327, 0.8468, 0.8212, 0.849, 0.8245, 0.8355, 0.8356, 0.8355, 0.8356, 0.849, 0.8245, 0.8508, 0.8272, 0.8378, 0.8378, 0.8378, 0.8378, 0.8508, 0.8272, 0.8515, 0.8282, 0.8387, 0.8387, 0.8085, 0.9357, 0.8175, 0.9525, 0.8175, 0.9525, 0.8085, 0.9357, 0.9174, 0.803, 0.8984, 0.8011, 0.8984, 0.8011, 0.9174, 0.803, 0.9673, 0.8296, 0.9525, 0.8175, 0.9525, 0.8175, 0.9673, 0.8296, 0.9174, 0.9939, 0.9357, 0.9884, 0.9357, 0.9884, 0.9174, 0.9939, 0.8011, 0.8984, 0.803, 0.9174, 0.803, 0.9174, 0.8011, 0.8984, 0.8444, 0.8175, 0.8612, 0.8085, 0.8617, 0.8096, 0.845, 0.8185, 0.845, 0.8185, 0.8617, 0.8096, 0.8629, 0.8126, 0.8468, 0.8212, 0.8468, 0.8212, 0.8629, 0.8126, 0.8644, 0.8163, 0.849, 0.8245, 0.849, 0.8245, 0.8644, 0.8163, 0.8656, 0.8192, 0.8508, 0.8272, 0.8508, 0.8272, 0.8656, 0.8192, 0.8661, 0.8204, 0.8515, 0.8282, 0.8984, 0.8011, 0.8794, 0.803, 0.8794, 0.803, 0.8984, 0.8011, 0.9525, 0.8175, 0.9357, 0.8085, 0.9357, 0.8085, 0.9525, 0.8175, 0.9357, 0.9884, 0.9525, 0.9794, 0.9525, 0.9794, 0.9357, 0.9884, 0.8175, 0.8444, 0.8085, 0.8612, 0.8085, 0.8612, 0.8175, 0.8444, 0.8612, 0.8085, 0.8444, 0.8175, 0.8444, 0.8175, 0.8612, 0.8085, 0.8612, 0.8085, 0.8794, 0.803, 0.8797, 0.8042, 0.8617, 0.8096, 0.8617, 0.8096, 0.8797, 0.8042, 0.8803, 0.8073, 0.8629, 0.8126, 0.8629, 0.8126, 0.8803, 0.8073, 0.8811, 0.8112, 0.8644, 0.8163, 0.8644, 0.8163, 0.8811, 0.8112, 0.8817, 0.8144, 0.8656, 0.8192, 0.8656, 0.8192, 0.8817, 0.8144, 0.882, 0.8156, 0.8661, 0.8204, 0.9525, 0.9794, 0.9673, 0.9673, 0.9673, 0.9673, 0.9525, 0.9794, 0.9958, 0.8984, 0.9939, 0.8794, 0.9939, 0.8794, 0.9958, 0.8984, 0.803, 0.8794, 0.8011, 0.8984, 0.8011, 0.8984, 0.803, 0.8794, 0.9939, 0.9174, 0.9958, 0.8984, 0.9958, 0.8984, 0.9939, 0.9174, 0.8444, 0.9794, 0.8612, 0.9884, 0.8612, 0.9884, 0.8444, 0.9794, 0.8794, 0.803, 0.8984, 0.8011, 0.8984, 0.8023, 0.8797, 0.8042, 0.8797, 0.8042, 0.8984, 0.8023, 0.8984, 0.8055, 0.8803, 0.8073, 0.8803, 0.8073, 0.8984, 0.8055, 0.8984, 0.8095, 0.8811, 0.8112, 0.8811, 0.8112, 0.8984, 0.8095, 0.8984, 0.8127, 0.8817, 0.8144, 0.8817, 0.8144, 0.8984, 0.8127, 0.8984, 0.8139, 0.882, 0.8156, 0.8282, 0.9454, 0.8204, 0.9308, 0.8204, 0.9308, 0.8282, 0.9454, 0.9813, 0.9149, 0.9765, 0.9308, 0.9765, 0.9308, 0.9813, 0.9149, 0.9149, 0.9813, 0.8984, 0.9829, 0.8984, 0.9829, 0.9149, 0.9813, 0.9813, 0.882, 0.9829, 0.8984, 0.9829, 0.8984, 0.9813, 0.882, 0.8984, 0.8139, 0.9149, 0.8156, 0.9149, 0.8156, 0.8984, 0.8139, 0.9765, 0.8661, 0.9813, 0.882, 0.9813, 0.882, 0.9765, 0.8661, 0.9582, 0.8387, 0.9687, 0.8515, 0.9687, 0.8515, 0.9582, 0.8387, 0.8515, 0.8282, 0.8661, 0.8204, 0.8661, 0.8204, 0.8515, 0.8282, 0.882, 0.9813, 0.8661, 0.9765, 0.8661, 0.9765, 0.882, 0.9813, 0.9308, 0.8204, 0.9454, 0.8282, 0.9454, 0.8282, 0.9308, 0.8204, 0.8156, 0.882, 0.8204, 0.8661, 0.8204, 0.8661, 0.8156, 0.882, 0.8387, 0.9582, 0.8282, 0.9454, 0.8282, 0.9454, 0.8387, 0.9582, 0.9687, 0.8515, 0.9765, 0.8661, 0.9765, 0.8661, 0.9687, 0.8515, 0.9454, 0.9687, 0.9308, 0.9765, 0.9308, 0.9765, 0.9454, 0.9687, 0.8661, 0.9765, 0.8515, 0.9687, 0.8515, 0.9687, 0.8661, 0.9765, 0.9308, 0.9765, 0.9149, 0.9813, 0.9149, 0.9813, 0.9308, 0.9765, 0.882, 0.8156, 0.8984, 0.8139, 0.8984, 0.8139, 0.882, 0.8156, 0.9149, 0.8156, 0.9308, 0.8204, 0.9308, 0.8204, 0.9149, 0.8156, 0.8661, 0.8204, 0.882, 0.8156, 0.882, 0.8156, 0.8661, 0.8204, 0.8282, 0.8515, 0.8387, 0.8387, 0.8387, 0.8387, 0.8282, 0.8515, 0.8156, 0.9149, 0.8139, 0.8984, 0.8139, 0.8984, 0.8156, 0.9149, 0.8139, 0.8984, 0.8156, 0.882, 0.8156, 0.882, 0.8139, 0.8984, 0.8387, 0.8387, 0.8515, 0.8282, 0.8515, 0.8282, 0.8387, 0.8387, 0.8984, 0.9829, 0.882, 0.9813, 0.882, 0.9813, 0.8984, 0.9829, 0.9765, 0.9308, 0.9687, 0.9454, 0.9687, 0.9454, 0.9765, 0.9308, 0.8204, 0.9308, 0.8156, 0.9149, 0.8156, 0.9149, 0.8204, 0.9308, 0.9687, 0.9454, 0.9582, 0.9582, 0.9582, 0.9582, 0.9687, 0.9454, 0.9582, 0.9582, 0.9454, 0.9687, 0.9454, 0.9687, 0.9582, 0.9582, 0.9454, 0.8282, 0.9582, 0.8387, 0.9582, 0.8387, 0.9454, 0.8282, 0.9829, 0.8984, 0.9813, 0.9149, 0.9813, 0.9149, 0.9829, 0.8984, 0.8204, 0.8661, 0.8282, 0.8515, 0.8282, 0.8515, 0.8204, 0.8661, 0.8515, 0.9687, 0.8387, 0.9582, 0.8387, 0.9582, 0.8515, 0.9687])
me_cube.materials.append(mat_interior)
me_cube.use_remesh_preserve_volume = False
me_cube.use_remesh_preserve_attributes = False
me_cube.use_mirror_vertex_groups = False
me_cube.update()
me_circle_001 = bpy.data.meshes.new('Circle.001')
me_circle_001.from_pydata([(0.0, 0.023, 0.0), (-0.004487, 0.02256, 0.0), (-0.008802, 0.02125, 0.0), (-0.01278, 0.01912, 0.0), (-0.01626, 0.01626, 0.0), (-0.01912, 0.01278, 0.0), (-0.02125, 0.008802, 0.0), (-0.02256, 0.004487, 0.0), (-0.023, 1.736e-09, 0.0), (-0.02256, -0.004487, 0.0), (-0.02125, -0.008802, 0.0), (-0.01912, -0.01278, 0.0), (-0.01626, -0.01626, 0.0), (-0.01278, -0.01912, 0.0), (-0.008802, -0.02125, 0.0), (-0.004487, -0.02256, 0.0), (7.494e-09, -0.023, 0.0), (0.004487, -0.02256, 0.0), (0.008802, -0.02125, 0.0), (0.01278, -0.01912, 0.0), (0.01626, -0.01626, 0.0), (0.01912, -0.01278, 0.0), (0.02125, -0.008802, 0.0), (0.02256, -0.004487, 0.0), (0.023, 2.221e-08, 0.0), (0.02256, 0.004487, 0.0), (0.02125, 0.008802, 0.0), (0.01912, 0.01278, 0.0), (0.01626, 0.01626, 0.0), (0.01278, 0.01912, 0.0), (0.008802, 0.02125, 0.0), (0.004487, 0.02256, 0.0), (0.0, 0.0, 0.0)], [], [(15, 16, 32), (31, 0, 32), (32, 16, 17), (17, 18, 32), (18, 19, 32), (19, 20, 32), (20, 21, 32), (21, 22, 32), (22, 23, 32), (23, 24, 32), (24, 25, 32), (25, 26, 32), (26, 27, 32), (27, 28, 32), (28, 29, 32), (29, 30, 32), (30, 31, 32), (0, 1, 32), (1, 2, 32), (2, 3, 32), (3, 4, 32), (4, 5, 32), (5, 6, 32), (6, 7, 32), (7, 8, 32), (8, 9, 32), (9, 10, 32), (10, 11, 32), (11, 12, 32), (12, 13, 32), (13, 14, 32), (14, 15, 32)])
me_circle_001.materials.append(mat_glass)
me_circle_001.use_remesh_preserve_volume = False
me_circle_001.use_remesh_preserve_attributes = False
me_circle_001.use_mirror_vertex_groups = False
me_circle_001.update()
me_circle = bpy.data.meshes.new('Circle')
me_circle.from_pydata([(0.0, 0.023, 0.0), (-0.004487, 0.02256, 0.0), (-0.008802, 0.02125, 0.0), (-0.01278, 0.01912, 0.0), (-0.01626, 0.01626, 0.0), (-0.01912, 0.01278, 0.0), (-0.02125, 0.008802, 0.0), (-0.02256, 0.004487, 0.0), (-0.023, 1.736e-09, 0.0), (-0.02256, -0.004487, 0.0), (-0.02125, -0.008802, 0.0), (-0.01912, -0.01278, 0.0), (-0.01626, -0.01626, 0.0), (-0.01278, -0.01912, 0.0), (-0.008802, -0.02125, 0.0), (-0.004487, -0.02256, 0.0), (7.494e-09, -0.023, 0.0), (0.004487, -0.02256, 0.0), (0.008802, -0.02125, 0.0), (0.01278, -0.01912, 0.0), (0.01626, -0.01626, 0.0), (0.01912, -0.01278, 0.0), (0.02125, -0.008802, 0.0), (0.02256, -0.004487, 0.0), (0.023, 2.221e-08, 0.0), (0.02256, 0.004487, 0.0), (0.02125, 0.008802, 0.0), (0.01912, 0.01278, 0.0), (0.01626, 0.01626, 0.0), (0.01278, 0.01912, 0.0), (0.008802, 0.02125, 0.0), (0.004487, 0.02256, 0.0), (0.0, 0.0, 0.0)], [], [(15, 16, 32), (31, 0, 32), (32, 16, 17), (17, 18, 32), (18, 19, 32), (19, 20, 32), (20, 21, 32), (21, 22, 32), (22, 23, 32), (23, 24, 32), (24, 25, 32), (25, 26, 32), (26, 27, 32), (27, 28, 32), (28, 29, 32), (29, 30, 32), (30, 31, 32), (0, 1, 32), (1, 2, 32), (2, 3, 32), (3, 4, 32), (4, 5, 32), (5, 6, 32), (6, 7, 32), (7, 8, 32), (8, 9, 32), (9, 10, 32), (10, 11, 32), (11, 12, 32), (12, 13, 32), (13, 14, 32), (14, 15, 32)])
_uv = me_circle.uv_layers.new(name='UVMap')
_uv.uv.foreach_set('vector', [0.07857, 0.5838, 0.07032, 0.5, 0.5, 0.5, 0.9214, 0.4162, 0.9297, 0.5, 0.5, 0.5, 0.5, 0.5, 0.07032, 0.5, 0.07857, 0.4162, 0.07857, 0.4162, 0.103, 0.3356, 0.5, 0.5, 0.103, 0.3356, 0.1427, 0.2613, 0.5, 0.5, 0.1427, 0.2613, 0.1962, 0.1962, 0.5, 0.5, 0.1962, 0.1962, 0.2613, 0.1427, 0.5, 0.5, 0.2613, 0.1427, 0.3356, 0.103, 0.5, 0.5, 0.3356, 0.103, 0.4162, 0.07857, 0.5, 0.5, 0.4162, 0.07857, 0.5, 0.07032, 0.5, 0.5, 0.5, 0.07032, 0.5838, 0.07857, 0.5, 0.5, 0.5838, 0.07857, 0.6644, 0.103, 0.5, 0.5, 0.6644, 0.103, 0.7387, 0.1427, 0.5, 0.5, 0.7387, 0.1427, 0.8038, 0.1962, 0.5, 0.5, 0.8038, 0.1962, 0.8573, 0.2613, 0.5, 0.5, 0.8573, 0.2613, 0.897, 0.3356, 0.5, 0.5, 0.897, 0.3356, 0.9214, 0.4162, 0.5, 0.5, 0.9297, 0.5, 0.9214, 0.5838, 0.5, 0.5, 0.9214, 0.5838, 0.897, 0.6644, 0.5, 0.5, 0.897, 0.6644, 0.8573, 0.7387, 0.5, 0.5, 0.8573, 0.7387, 0.8038, 0.8038, 0.5, 0.5, 0.8038, 0.8038, 0.7387, 0.8573, 0.5, 0.5, 0.7387, 0.8573, 0.6644, 0.897, 0.5, 0.5, 0.6644, 0.897, 0.5838, 0.9214, 0.5, 0.5, 0.5838, 0.9214, 0.5, 0.9297, 0.5, 0.5, 0.5, 0.9297, 0.4162, 0.9214, 0.5, 0.5, 0.4162, 0.9214, 0.3356, 0.897, 0.5, 0.5, 0.3356, 0.897, 0.2613, 0.8573, 0.5, 0.5, 0.2613, 0.8573, 0.1962, 0.8038, 0.5, 0.5, 0.1962, 0.8038, 0.1427, 0.7387, 0.5, 0.5, 0.1427, 0.7387, 0.103, 0.6644, 0.5, 0.5, 0.103, 0.6644, 0.07857, 0.5838, 0.5, 0.5])
me_circle.materials.append(mat_interior)
me_circle.use_remesh_preserve_volume = False
me_circle.use_remesh_preserve_attributes = False
me_circle.use_mirror_vertex_groups = False
me_circle.update()
me_mesh_027 = bpy.data.meshes.new('Mesh.027')
me_mesh_027.from_pydata([(0.0, -0.008748, -0.006688), (0.0, -0.001087, -0.0002598), (0.0, -0.0004447, -0.001026), (0.0, -0.008105, -0.007454), (0.0, -0.01155, -0.009565), (0.0, -0.01143, -0.009718), (-7.612e-05, -0.0007943, -1.378e-05), (-7.612e-05, -0.0001515, -0.0007798), (-0.0002929, -0.0005458, 0.0001948), (-0.0002929, 9.702e-05, -0.0005713), (-0.0006173, -0.0003797, 0.0003341), (-0.0006173, 0.0002631, -0.000432), (-0.001, -0.0003214, 0.000383), (-0.001, 0.0003214, -0.000383), (-0.0015, -0.0003214, 0.000383), (-0.0015, 0.0003214, -0.000383)], [], [(0, 3, 2, 1), (3, 0, 4, 5), (1, 2, 7, 6), (6, 7, 9, 8), (8, 9, 11, 10), (10, 11, 13, 12), (12, 13, 15, 14)])
me_mesh_027.polygons.foreach_set('use_smooth', [True] * 7)
_uv = me_mesh_027.uv_layers.new(name='UVMap')
_uv.uv.foreach_set('vector', [0.0344, 0.2149, 0.0162, 0.2149, 0.0162, 0.01471, 0.0344, 0.01471, 0.0162, 0.2149, 0.0344, 0.2149, 0.02712, 0.2877, 0.02348, 0.2877, 0.03906, 0.9766, 0.01953, 0.9766, 0.01953, 0.957, 0.03906, 0.957, 0.03906, 0.957, 0.01953, 0.957, 0.01953, 0.9375, 0.03906, 0.9375, 0.03906, 0.9375, 0.01953, 0.9375, 0.01953, 0.918, 0.03906, 0.918, 0.03906, 0.918, 0.01953, 0.918, 0.01953, 0.8984, 0.03906, 0.8984, 0.03906, 0.8984, 0.01953, 0.8984, 0.01953, 0.8789, 0.03906, 0.8789])
me_mesh_027.materials.append(mat_interior)
me_mesh_027.use_remesh_preserve_volume = False
me_mesh_027.use_remesh_preserve_attributes = False
me_mesh_027.use_mirror_vertex_groups = False
me_mesh_027.update()

# ---- objects
ob_oat_bezel = bpy.data.objects.new('oat.bezel', me_cube)
ob_oat_glass = bpy.data.objects.new('oat.glass', me_circle_001)
ob_oat_face = bpy.data.objects.new('oat.face', me_circle)
ob_oat_needle = bpy.data.objects.new('oat.needle', me_mesh_027)
ob_lamp = bpy.data.objects.new('Lamp', light_lamp)

# ---- transforms, parenting, visibility, modifiers, constraints
ob_oat_bezel.location = (0.0, 0.0, 0.0)
ob_oat_bezel.lineart.crease_threshold = 0.0
_m = ob_oat_bezel.modifiers.new('Auto Smooth', 'NODES')
_m.node_group = ng_auto_smooth
_gi = [s.identifier for s in ng_auto_smooth.interface.items_tree if s.item_type == 'SOCKET' and s.in_out == 'INPUT']
_m[_gi[1]] = 0.7854  # Angle
ob_oat_glass.location = (0.0025, 0.0, 0.0)
ob_oat_glass.rotation_euler = (0.0, 1.571, 0.0)
ob_oat_glass.show_transparent = True
ob_oat_glass.lineart.crease_threshold = 0.0
ob_oat_face.location = (0.001, 0.0, 0.0)
ob_oat_face.rotation_euler = (0.0, 1.571, 0.0)
ob_oat_face.lineart.crease_threshold = 0.0
ob_oat_needle.location = (0.0015, 0.0, 0.0)
ob_oat_needle.lineart.crease_threshold = 0.0
_m = ob_oat_needle.modifiers.new('Auto Smooth', 'NODES')
_m.node_group = ng_auto_smooth
_gi = [s.identifier for s in ng_auto_smooth.interface.items_tree if s.item_type == 'SOCKET' and s.in_out == 'INPUT']
_m[_gi[1]] = 0.7854  # Angle
ob_lamp.location = (2.0, 1.0, 1.0)
ob_lamp.rotation_euler = (0.6503, 0.05522, 1.866)
ob_lamp.lock_rotations_4d = False
ob_lamp.empty_display_type = 'ARROWS'
ob_lamp.color = (0.0, 0.0, 0.0, 0.0)
ob_lamp.lineart.crease_threshold = 0.0

# ---- collection membership
col_collection_1.objects.link(ob_oat_bezel)
col_collection_1.objects.link(ob_oat_glass)
col_collection_1.objects.link(ob_oat_face)
col_collection_1.objects.link(ob_oat_needle)
col_collection_1.objects.link(ob_lamp)

# ---- scene / render settings (as saved in the file)
scene.frame_start = 1; scene.frame_end = 250; scene.frame_set(1)
scene.render.engine = 'BLENDER_EEVEE_NEXT'
scene.render.resolution_percentage = 50
scene.render.dither_intensity = 0.0
scene.cycles.use_denoising = False
scene.cycles.samples = 128
scene.cycles.sampling_pattern = 'TABULATED_SOBOL'
scene.cycles.use_adaptive_sampling = False
scene.cycles.use_light_tree = False
scene.cycles.blur_glossy = 0.0
scene.cycles.sample_clamp_indirect = 0.0
scene.view_settings.view_transform = 'Standard'
bpy.context.view_layer.update()

# ---- added for rendering (the .blend has no active camera): camera
cam_auto = bpy.data.cameras.new('AutoCamera')
cam_auto.lens = 50.0
cam_auto.sensor_width = 36.0
cam_auto.clip_end = 1000.0
ob_auto_camera = bpy.data.objects.new('AutoCamera', cam_auto)
scene.collection.objects.link(ob_auto_camera)
ob_auto_camera.location = (0.187127, -0.222054, 0.148036)
ob_auto_camera.rotation_euler = (1.09748, -7.21219e-08, 0.694738)
scene.camera = ob_auto_camera
bpy.context.view_layer.update()
